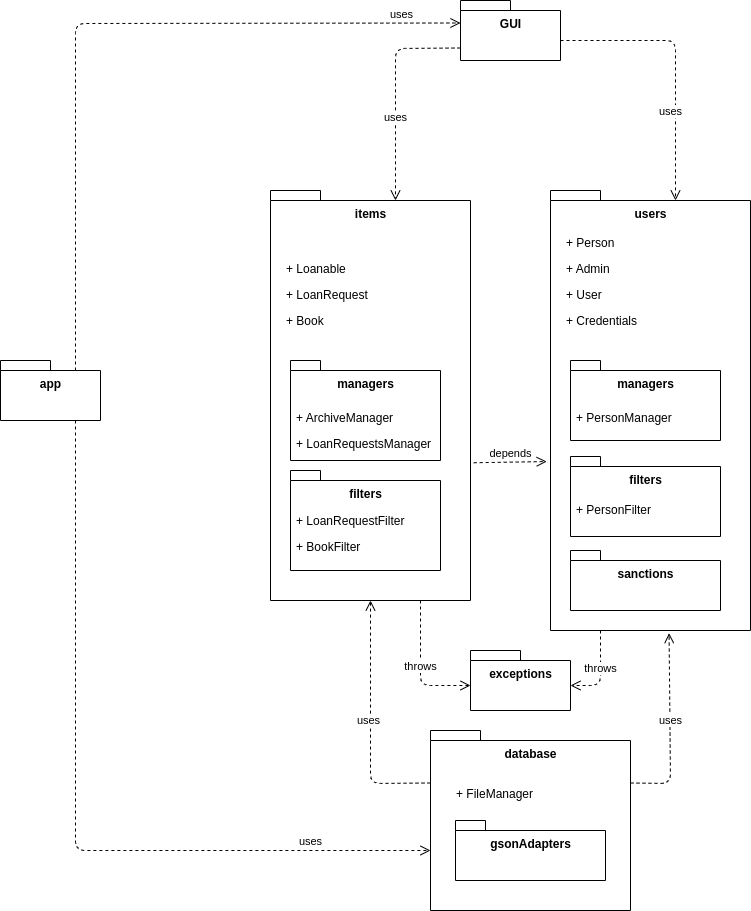

The diagram above was exported from draw.io. Its source (the exported page's mxGraphModel, read from the mxfile embedded in the PNG):
<mxGraphModel dx="767" dy="367" grid="1" gridSize="10" guides="1" tooltips="1" connect="1" arrows="1" fold="1" page="1" pageScale="1.2" pageWidth="850" pageHeight="1100" math="0" shadow="0">
  <root>
    <mxCell id="0" />
    <mxCell id="1" parent="0" />
    <mxCell id="13" value="items" style="shape=folder;fontStyle=1;spacingTop=10;tabWidth=50;tabHeight=10;tabPosition=left;html=1;verticalAlign=top;horizontal=1;" parent="1" vertex="1">
      <mxGeometry x="330" y="270" width="200" height="410" as="geometry" />
    </mxCell>
    <mxCell id="14" value="managers" style="shape=folder;fontStyle=1;spacingTop=10;tabWidth=30;tabHeight=10;tabPosition=left;html=1;verticalAlign=top;" parent="1" vertex="1">
      <mxGeometry x="350" y="440" width="150" height="100" as="geometry" />
    </mxCell>
    <mxCell id="15" value="+ Book" style="text;strokeColor=none;fillColor=none;align=left;verticalAlign=top;spacingLeft=4;spacingRight=4;overflow=hidden;rotatable=0;points=[[0,0.5],[1,0.5]];portConstraint=eastwest;" parent="1" vertex="1">
      <mxGeometry x="340" y="387" width="100" height="26" as="geometry" />
    </mxCell>
    <mxCell id="16" value="+ LoanRequest" style="text;strokeColor=none;fillColor=none;align=left;verticalAlign=top;spacingLeft=4;spacingRight=4;overflow=hidden;rotatable=0;points=[[0,0.5],[1,0.5]];portConstraint=eastwest;" parent="1" vertex="1">
      <mxGeometry x="340" y="361" width="100" height="26" as="geometry" />
    </mxCell>
    <mxCell id="17" value="+ Loanable" style="text;strokeColor=none;fillColor=none;align=left;verticalAlign=top;spacingLeft=4;spacingRight=4;overflow=hidden;rotatable=0;points=[[0,0.5],[1,0.5]];portConstraint=eastwest;" parent="1" vertex="1">
      <mxGeometry x="340" y="335" width="100" height="26" as="geometry" />
    </mxCell>
    <mxCell id="18" value="filters" style="shape=folder;fontStyle=1;spacingTop=10;tabWidth=30;tabHeight=10;tabPosition=left;html=1;verticalAlign=top;" parent="1" vertex="1">
      <mxGeometry x="350" y="550" width="150" height="100" as="geometry" />
    </mxCell>
    <mxCell id="19" value="+ ArchiveManager" style="text;strokeColor=none;fillColor=none;align=left;verticalAlign=top;spacingLeft=4;spacingRight=4;overflow=hidden;rotatable=0;points=[[0,0.5],[1,0.5]];portConstraint=eastwest;" parent="1" vertex="1">
      <mxGeometry x="350" y="484" width="110" height="26" as="geometry" />
    </mxCell>
    <mxCell id="20" value="+ LoanRequestsManager" style="text;strokeColor=none;fillColor=none;align=left;verticalAlign=top;spacingLeft=4;spacingRight=4;overflow=hidden;rotatable=0;points=[[0,0.5],[1,0.5]];portConstraint=eastwest;" parent="1" vertex="1">
      <mxGeometry x="350" y="510" width="190" height="26" as="geometry" />
    </mxCell>
    <mxCell id="21" value="+ BookFilter" style="text;strokeColor=none;fillColor=none;align=left;verticalAlign=top;spacingLeft=4;spacingRight=4;overflow=hidden;rotatable=0;points=[[0,0.5],[1,0.5]];portConstraint=eastwest;" parent="1" vertex="1">
      <mxGeometry x="350" y="613" width="140" height="26" as="geometry" />
    </mxCell>
    <mxCell id="22" value="+ LoanRequestFilter" style="text;strokeColor=none;fillColor=none;align=left;verticalAlign=top;spacingLeft=4;spacingRight=4;overflow=hidden;rotatable=0;points=[[0,0.5],[1,0.5]];portConstraint=eastwest;" parent="1" vertex="1">
      <mxGeometry x="350" y="587" width="140" height="26" as="geometry" />
    </mxCell>
    <mxCell id="23" value="users" style="shape=folder;fontStyle=1;spacingTop=10;tabWidth=50;tabHeight=10;tabPosition=left;html=1;verticalAlign=top;horizontal=1;" parent="1" vertex="1">
      <mxGeometry x="610" y="270" width="200" height="440" as="geometry" />
    </mxCell>
    <mxCell id="24" value="managers" style="shape=folder;fontStyle=1;spacingTop=10;tabWidth=30;tabHeight=10;tabPosition=left;html=1;verticalAlign=top;" parent="1" vertex="1">
      <mxGeometry x="630" y="440" width="150" height="80" as="geometry" />
    </mxCell>
    <mxCell id="25" value="+ User" style="text;strokeColor=none;fillColor=none;align=left;verticalAlign=top;spacingLeft=4;spacingRight=4;overflow=hidden;rotatable=0;points=[[0,0.5],[1,0.5]];portConstraint=eastwest;" parent="1" vertex="1">
      <mxGeometry x="620" y="361" width="100" height="26" as="geometry" />
    </mxCell>
    <mxCell id="26" value="+ Admin" style="text;strokeColor=none;fillColor=none;align=left;verticalAlign=top;spacingLeft=4;spacingRight=4;overflow=hidden;rotatable=0;points=[[0,0.5],[1,0.5]];portConstraint=eastwest;" parent="1" vertex="1">
      <mxGeometry x="620" y="335" width="100" height="26" as="geometry" />
    </mxCell>
    <mxCell id="27" value="+ Person" style="text;strokeColor=none;fillColor=none;align=left;verticalAlign=top;spacingLeft=4;spacingRight=4;overflow=hidden;rotatable=0;points=[[0,0.5],[1,0.5]];portConstraint=eastwest;" parent="1" vertex="1">
      <mxGeometry x="620" y="309" width="100" height="26" as="geometry" />
    </mxCell>
    <mxCell id="28" value="filters" style="shape=folder;fontStyle=1;spacingTop=10;tabWidth=30;tabHeight=10;tabPosition=left;html=1;verticalAlign=top;" parent="1" vertex="1">
      <mxGeometry x="630" y="536" width="150" height="80" as="geometry" />
    </mxCell>
    <mxCell id="29" value="+ PersonManager" style="text;strokeColor=none;fillColor=none;align=left;verticalAlign=top;spacingLeft=4;spacingRight=4;overflow=hidden;rotatable=0;points=[[0,0.5],[1,0.5]];portConstraint=eastwest;" parent="1" vertex="1">
      <mxGeometry x="630" y="484" width="110" height="26" as="geometry" />
    </mxCell>
    <mxCell id="32" value="+ PersonFilter" style="text;strokeColor=none;fillColor=none;align=left;verticalAlign=top;spacingLeft=4;spacingRight=4;overflow=hidden;rotatable=0;points=[[0,0.5],[1,0.5]];portConstraint=eastwest;" parent="1" vertex="1">
      <mxGeometry x="630" y="576" width="140" height="26" as="geometry" />
    </mxCell>
    <mxCell id="33" value="+ Credentials" style="text;strokeColor=none;fillColor=none;align=left;verticalAlign=top;spacingLeft=4;spacingRight=4;overflow=hidden;rotatable=0;points=[[0,0.5],[1,0.5]];portConstraint=eastwest;" parent="1" vertex="1">
      <mxGeometry x="620" y="387" width="100" height="26" as="geometry" />
    </mxCell>
    <mxCell id="34" value="sanctions" style="shape=folder;fontStyle=1;spacingTop=10;tabWidth=30;tabHeight=10;tabPosition=left;html=1;verticalAlign=top;" parent="1" vertex="1">
      <mxGeometry x="630" y="630" width="150" height="60" as="geometry" />
    </mxCell>
    <mxCell id="37" value="database" style="shape=folder;fontStyle=1;spacingTop=10;tabWidth=50;tabHeight=10;tabPosition=left;html=1;verticalAlign=top;horizontal=1;" parent="1" vertex="1">
      <mxGeometry x="490" y="810" width="200" height="180" as="geometry" />
    </mxCell>
    <mxCell id="39" value="gsonAdapters" style="shape=folder;fontStyle=1;spacingTop=10;tabWidth=30;tabHeight=10;tabPosition=left;html=1;verticalAlign=top;" parent="1" vertex="1">
      <mxGeometry x="515" y="900" width="150" height="60" as="geometry" />
    </mxCell>
    <mxCell id="40" value="+ FileManager" style="text;strokeColor=none;fillColor=none;align=left;verticalAlign=top;spacingLeft=4;spacingRight=4;overflow=hidden;rotatable=0;points=[[0,0.5],[1,0.5]];portConstraint=eastwest;" parent="1" vertex="1">
      <mxGeometry x="510" y="860" width="100" height="26" as="geometry" />
    </mxCell>
    <mxCell id="43" value="depends" style="html=1;verticalAlign=bottom;endArrow=open;dashed=1;endSize=8;exitX=1.016;exitY=0.664;exitDx=0;exitDy=0;exitPerimeter=0;entryX=-0.019;entryY=0.616;entryDx=0;entryDy=0;entryPerimeter=0;" parent="1" source="13" target="23" edge="1">
      <mxGeometry relative="1" as="geometry">
        <mxPoint x="610" y="570" as="sourcePoint" />
        <mxPoint x="590" y="542" as="targetPoint" />
        <mxPoint as="offset" />
      </mxGeometry>
    </mxCell>
    <mxCell id="44" value="uses" style="html=1;verticalAlign=bottom;endArrow=open;dashed=1;endSize=8;exitX=0;exitY=0;exitDx=200;exitDy=52.5;exitPerimeter=0;entryX=0.593;entryY=1.006;entryDx=0;entryDy=0;entryPerimeter=0;" parent="1" source="37" target="23" edge="1">
      <mxGeometry x="-0.0165" y="-1" relative="1" as="geometry">
        <mxPoint x="660" y="760" as="sourcePoint" />
        <mxPoint x="730" y="720" as="targetPoint" />
        <mxPoint as="offset" />
        <Array as="points">
          <mxPoint x="730" y="863" />
        </Array>
      </mxGeometry>
    </mxCell>
    <mxCell id="45" value="uses" style="html=1;verticalAlign=bottom;endArrow=open;dashed=1;endSize=8;entryX=0.5;entryY=1;entryDx=0;entryDy=0;entryPerimeter=0;exitX=0;exitY=0;exitDx=0;exitDy=52.5;exitPerimeter=0;" parent="1" source="37" target="13" edge="1">
      <mxGeometry x="-0.0634" y="2" relative="1" as="geometry">
        <mxPoint x="540" y="750" as="sourcePoint" />
        <mxPoint x="460" y="750" as="targetPoint" />
        <mxPoint as="offset" />
        <Array as="points">
          <mxPoint x="430" y="863" />
        </Array>
      </mxGeometry>
    </mxCell>
    <mxCell id="46" value="GUI" style="shape=folder;fontStyle=1;spacingTop=10;tabWidth=50;tabHeight=10;tabPosition=left;html=1;verticalAlign=top;horizontal=1;" parent="1" vertex="1">
      <mxGeometry x="520" y="80" width="100" height="60" as="geometry" />
    </mxCell>
    <mxCell id="49" value="uses" style="html=1;verticalAlign=bottom;endArrow=open;dashed=1;endSize=8;entryX=0;entryY=0;entryDx=125;entryDy=10;entryPerimeter=0;exitX=0;exitY=0;exitDx=0;exitDy=47.5;exitPerimeter=0;" parent="1" source="46" target="13" edge="1">
      <mxGeometry x="0.3043" relative="1" as="geometry">
        <mxPoint x="340" y="784.5" as="sourcePoint" />
        <mxPoint x="280" y="602" as="targetPoint" />
        <mxPoint y="1" as="offset" />
        <Array as="points">
          <mxPoint x="455" y="128" />
        </Array>
      </mxGeometry>
    </mxCell>
    <mxCell id="51" value="uses" style="html=1;verticalAlign=bottom;endArrow=open;dashed=1;endSize=8;entryX=0;entryY=0;entryDx=125;entryDy=10;entryPerimeter=0;" parent="1" target="23" edge="1">
      <mxGeometry x="0.4182" y="-5" relative="1" as="geometry">
        <mxPoint x="620" y="120" as="sourcePoint" />
        <mxPoint x="778.6000000000001" y="940.0000000000001" as="targetPoint" />
        <mxPoint as="offset" />
        <Array as="points">
          <mxPoint x="735" y="120" />
        </Array>
      </mxGeometry>
    </mxCell>
    <mxCell id="52" value="app" style="shape=folder;fontStyle=1;spacingTop=10;tabWidth=50;tabHeight=10;tabPosition=left;html=1;verticalAlign=top;horizontal=1;" parent="1" vertex="1">
      <mxGeometry x="60" y="440" width="100" height="60" as="geometry" />
    </mxCell>
    <mxCell id="53" value="uses" style="html=1;verticalAlign=bottom;endArrow=open;dashed=1;endSize=8;entryX=0;entryY=0;entryDx=0;entryDy=22.5;entryPerimeter=0;exitX=0;exitY=0;exitDx=75;exitDy=10;exitPerimeter=0;" parent="1" source="52" target="46" edge="1">
      <mxGeometry x="0.8389" relative="1" as="geometry">
        <mxPoint x="125" y="170" as="sourcePoint" />
        <mxPoint x="60" y="335" as="targetPoint" />
        <mxPoint as="offset" />
        <Array as="points">
          <mxPoint x="135" y="103" />
        </Array>
      </mxGeometry>
    </mxCell>
    <mxCell id="54" value="uses" style="html=1;verticalAlign=bottom;endArrow=open;dashed=1;endSize=8;entryX=0;entryY=0;entryDx=0;entryDy=10;entryPerimeter=0;exitX=0.75;exitY=1;exitDx=0;exitDy=0;exitPerimeter=0;" parent="1" source="52" edge="1">
      <mxGeometry x="0.6943" relative="1" as="geometry">
        <mxPoint x="105" y="1290" as="sourcePoint" />
        <mxPoint x="490" y="930" as="targetPoint" />
        <mxPoint as="offset" />
        <Array as="points">
          <mxPoint x="135" y="930" />
        </Array>
      </mxGeometry>
    </mxCell>
    <mxCell id="55" value="exceptions" style="shape=folder;fontStyle=1;spacingTop=10;tabWidth=50;tabHeight=10;tabPosition=left;html=1;verticalAlign=top;horizontal=1;" parent="1" vertex="1">
      <mxGeometry x="530" y="730" width="100" height="60" as="geometry" />
    </mxCell>
    <mxCell id="56" value="throws" style="html=1;verticalAlign=bottom;endArrow=open;dashed=1;endSize=8;entryX=0;entryY=0;entryDx=0;entryDy=35;entryPerimeter=0;exitX=0.75;exitY=1;exitDx=0;exitDy=0;exitPerimeter=0;" parent="1" source="13" target="55" edge="1">
      <mxGeometry x="0.1141" relative="1" as="geometry">
        <mxPoint x="500" y="872.5" as="sourcePoint" />
        <mxPoint x="440" y="690" as="targetPoint" />
        <mxPoint as="offset" />
        <Array as="points">
          <mxPoint x="480" y="765" />
        </Array>
      </mxGeometry>
    </mxCell>
    <mxCell id="58" value="throws" style="html=1;verticalAlign=bottom;endArrow=open;dashed=1;endSize=8;entryX=0;entryY=0;entryDx=100;entryDy=35;entryPerimeter=0;exitX=0.25;exitY=1;exitDx=0;exitDy=0;exitPerimeter=0;" parent="1" source="23" target="55" edge="1">
      <mxGeometry x="0.1141" relative="1" as="geometry">
        <mxPoint x="670" y="710" as="sourcePoint" />
        <mxPoint x="720" y="795" as="targetPoint" />
        <mxPoint as="offset" />
        <Array as="points">
          <mxPoint x="660" y="765" />
        </Array>
      </mxGeometry>
    </mxCell>
  </root>
</mxGraphModel>